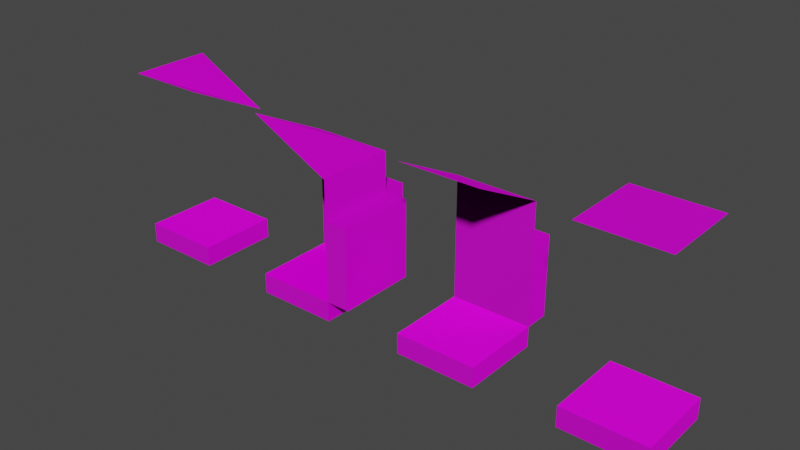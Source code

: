# Source: tileset.blend  (saved by Blender 3.5.10; exported with 4.5.12 LTS)
import bpy
from mathutils import Matrix  # noqa: F401  (used for matrix-valued properties, if any)

bpy.ops.wm.read_factory_settings(use_empty=True)
scene = bpy.context.scene
scene.name = 'Scene'

# ---- collections
col_collection = bpy.data.collections.new('Collection'); scene.collection.children.link(col_collection)

# ---- images (referenced by path relative to the original .blend; pixels are not part of the script)
import os
ASSET_DIR = os.environ.get("B2B_ASSET_DIR", "")  # directory of the original .blend (textures are referenced by path, not embedded)
HERE = os.path.dirname(os.path.abspath(__file__))  # packed textures are extracted next to this script under _unpacked/

def load_image(name, relpath, width, height, colorspace="sRGB"):
    """Load a texture the original file referenced (path relative to the .blend, or extracted next to this script)."""
    p = next((c for c in (os.path.join(HERE, relpath), os.path.join(ASSET_DIR, relpath)) if relpath and os.path.exists(c)), "")
    if p:
        img = bpy.data.images.load(p, check_existing=True)
        img.name = name
    else:  # same state as the original file: an image datablock whose file is absent (Cycles renders it pink)
        img = bpy.data.images.new(name, width, height)
        img.source = "FILE"
        img.filepath = "//" + (relpath or name)
    img.colorspace_settings.name = colorspace
    return img
img_floor_tiles_06_diff_1k_png = load_image('floor_tiles_06_diff_1k.png', 'floor_tiles_06_diff_1k.png', 1024, 1024, 'sRGB')
img_floor_tiles_06_nor_gl_1k_png = load_image('floor_tiles_06_nor_gl_1k.png', 'floor_tiles_06_nor_gl_1k.png', 1024, 1024, 'sRGB')
img_floor_tiles_06_rough_1k_png = load_image('floor_tiles_06_rough_1k.png', 'floor_tiles_06_rough_1k.png', 1024, 1024, 'sRGB')
img_floor_tiles_06_spec_1k_png = load_image('floor_tiles_06_spec_1k.png', 'floor_tiles_06_spec_1k.png', 1024, 1024, 'sRGB')
img_corrugated_iron_02_diff_1k_png = load_image('corrugated_iron_02_diff_1k.png', 'corrugated_iron_02_diff_1k.png', 1024, 1024, 'sRGB')
img_corrugated_iron_02_metal_1k_png = load_image('corrugated_iron_02_metal_1k.png', 'corrugated_iron_02_metal_1k.png', 1024, 1024, 'sRGB')
img_corrugated_iron_02_nor_gl_1k_png = load_image('corrugated_iron_02_nor_gl_1k.png', 'corrugated_iron_02_nor_gl_1k.png', 1024, 1024, 'sRGB')
img_corrugated_iron_02_rough_1k_png = load_image('corrugated_iron_02_rough_1k.png', 'corrugated_iron_02_rough_1k.png', 1024, 1024, 'sRGB')

# ---- materials (node trees are filled in below, after node groups)
mat_floor = bpy.data.materials.new('Floor')
mat_floor.use_transparent_shadow = False
mat_wall = bpy.data.materials.new('Wall')
mat_wall.use_transparent_shadow = False

# ---- material node trees
mat_floor.use_nodes = True; mat_floor.node_tree.nodes.clear()
_N = mat_floor.node_tree.nodes; _L = mat_floor.node_tree.links
n0 = _N.new('ShaderNodeOutputMaterial'); n0.name = 'Material Output'; n0.location = (300, 300)
n1 = _N.new('ShaderNodeTexImage'); n1.name = 'Image Texture'; n1.location = (-292, 243)
n1.image = img_floor_tiles_06_diff_1k_png
n2 = _N.new('ShaderNodeBsdfPrincipled'); n2.name = 'Principled BSDF'; n2.location = (10, 300)
n2.distribution = 'GGX'
n2.subsurface_method = 'RANDOM_WALK_SKIN'
n2.inputs[3].default_value = 1.45
n2.inputs[27].default_value = (0.0, 0.0, 0.0, 1.0)
n2.inputs[28].default_value = 1.0
n3 = _N.new('ShaderNodeTexImage'); n3.name = 'Image Texture.001'; n3.location = (-284, -143)
n3.image = img_floor_tiles_06_nor_gl_1k_png
n4 = _N.new('ShaderNodeTexImage'); n4.name = 'Image Texture.002'; n4.location = (-616, -21)
n4.image = img_floor_tiles_06_rough_1k_png
n5 = _N.new('ShaderNodeTexImage'); n5.name = 'Image Texture.003'; n5.location = (-869, 53)
n5.image = img_floor_tiles_06_spec_1k_png
_L.new(n2.outputs[0], n0.inputs[0])
_L.new(n1.outputs[0], n2.inputs[0])
_L.new(n3.outputs[0], n2.inputs[5])
_L.new(n4.outputs[0], n2.inputs[2])
_L.new(n5.outputs[0], n2.inputs[13])
n0.is_active_output = True
mat_wall.use_nodes = True; mat_wall.node_tree.nodes.clear()
_N = mat_wall.node_tree.nodes; _L = mat_wall.node_tree.links
n0 = _N.new('ShaderNodeBsdfPrincipled'); n0.name = 'Principled BSDF'; n0.location = (10, 300)
n0.distribution = 'GGX'
n0.subsurface_method = 'RANDOM_WALK_SKIN'
n0.inputs[3].default_value = 1.45
n0.inputs[27].default_value = (0.0, 0.0, 0.0, 1.0)
n0.inputs[28].default_value = 1.0
n1 = _N.new('ShaderNodeOutputMaterial'); n1.name = 'Material Output'; n1.location = (300, 300)
n2 = _N.new('ShaderNodeTexImage'); n2.name = 'Image Texture'; n2.location = (-330, 289)
n2.image = img_corrugated_iron_02_diff_1k_png
n3 = _N.new('ShaderNodeTexImage'); n3.name = 'Image Texture.001'; n3.location = (-374, -63)
n3.image = img_corrugated_iron_02_metal_1k_png
n4 = _N.new('ShaderNodeTexImage'); n4.name = 'Image Texture.002'; n4.location = (-379, -376)
n4.image = img_corrugated_iron_02_nor_gl_1k_png
n5 = _N.new('ShaderNodeTexImage'); n5.name = 'Image Texture.003'; n5.location = (-633, 20)
n5.image = img_corrugated_iron_02_rough_1k_png
_L.new(n0.outputs[0], n1.inputs[0])
_L.new(n2.outputs[0], n0.inputs[0])
_L.new(n3.outputs[0], n0.inputs[1])
_L.new(n4.outputs[0], n0.inputs[5])
_L.new(n5.outputs[0], n0.inputs[2])
n1.is_active_output = True

# ---- world
world_world = bpy.data.worlds.new('World'); scene.world = world_world
world_world.use_nodes = True; world_world.node_tree.nodes.clear()
_N = world_world.node_tree.nodes; _L = world_world.node_tree.links
n0 = _N.new('ShaderNodeOutputWorld'); n0.name = 'World Output'; n0.location = (300, 300)
n1 = _N.new('ShaderNodeBackground'); n1.name = 'Background'; n1.location = (10, 300)
n1.inputs[0].default_value = (0.05088, 0.05088, 0.05088, 1.0)
_L.new(n1.outputs[0], n0.inputs[0])
n0.is_active_output = True
world_world.color = (0.05088, 0.05088, 0.05088)
world_world.use_sun_shadow = False
world_world.sun_shadow_jitter_overblur = 0.0

# ---- meshes
me_plane = bpy.data.meshes.new('Plane')
me_plane.from_pydata([(-1.0, -1.0, -0.5), (1.0, -1.0, -0.5), (-1.0, 1.0, -0.5), (1.0, 1.0, -0.5), (-1.0, 1.0, 0.0), (1.0, 1.0, 0.0), (-1.0, -1.0, 4.0), (1.0, -1.0, 4.0), (-1.0, 1.0, 4.0), (1.0, 1.0, 4.0), (-1.0, 1.0, 4.0), (1.0, 1.0, 4.0), (-1.0, 1.0, 0.0), (-1.0, -1.0, 0.0), (1.0, -1.0, 0.0), (1.0, 1.0, 0.0)], [], [(1, 3, 15, 14), (2, 3, 5, 4), (6, 7, 9, 8), (8, 9, 11, 10), (13, 14, 15, 12), (2, 0, 13, 12), (3, 2, 12, 15), (0, 1, 14, 13), (2, 4, 5, 3, 1, 0)])
me_plane.polygons.foreach_set('material_index', [1, 0, 1, 0, 0, 1, 1, 1, 1])
_uv = me_plane.uv_layers.new(name='UVMap')
_uv.uv.foreach_set('vector', [0.0, 0.0, 1.0, 0.0, 1.0, 1.0, 0.0, 1.0, 0.0, 1.0, 1.0, 1.0, 1.0, 1.0, 0.0, 1.0, 0.0, 0.0, 1.0, 0.0, 1.0, 1.0, 0.0, 1.0, 0.0, 1.0, 1.0, 1.0, 1.0, 1.0, 0.0, 1.0, 0.0, 0.0, 1.0, 0.0, 1.0, 1.0, 0.0, 1.0, 0.0, 0.0, 1.0, 0.0, 1.0, 1.0, 0.0, 1.0, 0.0, 0.0, 1.0, 0.0, 1.0, 1.0, 0.0, 1.0, 0.0, 0.0, 1.0, 0.0, 1.0, 1.0, 0.0, 1.0, 0.0, 1.0, 0.0, 1.0, 1.0, 1.0, 1.0, 1.0, 0.0, 0.0, 0.0, 0.0])
me_plane.materials.append(mat_floor)
me_plane.materials.append(mat_wall)
me_plane.update()
me_plane_007 = bpy.data.meshes.new('Plane.007')
me_plane_007.from_pydata([(-1.0, -1.0, -0.5), (1.0, -1.0, -0.5), (-1.0, 1.0, -0.5), (1.0, 1.0, -0.5), (-1.0, 1.0, 0.0), (1.0, 1.0, 0.0), (-1.0, -1.0, 4.0), (1.0, -1.0, 4.0), (1.0, 1.0, 3.0), (-1.0, 1.0, 4.0), (-1.0, -1.0, 0.0), (1.0, -1.0, 0.0)], [], [(1, 3, 5, 11), (2, 3, 5, 4), (6, 7, 8, 9), (10, 11, 5, 4), (2, 0, 10, 4), (0, 1, 11, 10), (2, 4, 5, 3, 1, 0)])
me_plane_007.polygons.foreach_set('material_index', [1, 0, 1, 0, 1, 1, 1])
_uv = me_plane_007.uv_layers.new(name='UVMap')
_uv.uv.foreach_set('vector', [0.0, 0.0, 1.0, 0.0, 1.0, 1.0, 0.0, 1.0, 0.0, 1.0, 1.0, 1.0, 1.0, 1.0, 0.0, 1.0, 0.0, 0.0, 1.0, 0.0, 1.0, 1.0, 0.0, 1.0, 0.0, 0.0, 1.0, 0.0, 1.0, 1.0, 0.0, 1.0, 0.0, 0.0, 1.0, 0.0, 1.0, 1.0, 0.0, 1.0, 0.0, 0.0, 1.0, 0.0, 1.0, 1.0, 0.0, 1.0, 0.0, 1.0, 0.0, 1.0, 1.0, 1.0, 1.0, 1.0, 0.0, 0.0, 0.0, 0.0])
me_plane_007.materials.append(mat_floor)
me_plane_007.materials.append(mat_wall)
me_plane_007.update()
me_plane_008 = bpy.data.meshes.new('Plane.008')
me_plane_008.from_pydata([(-1.0, -1.0, -0.5), (1.0, -1.0, -0.5), (-1.0, 1.0, -0.5), (1.0, 1.0, -0.5), (-1.0, 1.0, 0.0), (-1.0, -1.0, 0.0), (1.0, -1.0, 0.0), (1.0, 1.0, 0.0), (-1.0, 1.0, 3.0), (1.0, 1.0, 3.0), (-1.0, -1.0, 4.0), (1.0, -1.0, 4.0), (-1.0, 0.9977, 0.0), (-1.0, 0.9977, 2.0), (-1.0, 1.598, 0.0), (-1.0, 1.598, 2.0), (1.0, 0.9977, 0.0), (1.0, 0.9977, 2.0), (1.0, 1.598, 0.0), (1.0, 1.598, 2.0)], [], [(0, 2, 3, 1), (5, 6, 7, 4), (1, 3, 7, 6), (2, 0, 5, 4), (3, 2, 4, 7), (0, 1, 6, 5), (7, 4, 8, 9), (9, 8, 10, 11), (12, 13, 15, 14), (14, 15, 19, 18), (18, 19, 17, 16), (16, 17, 13, 12), (14, 18, 16, 12), (19, 15, 13, 17)])
me_plane_008.polygons.foreach_set('material_index', [1, 0, 1, 1, 1, 1, 1, 1, 1, 1, 1, 1, 1, 1])
_uv = me_plane_008.uv_layers.new(name='UVMap')
_uv.uv.foreach_set('vector', [0.0, 0.0, 0.0, 1.0, 1.0, 1.0, 1.0, 0.0, 0.0, 0.0, 1.0, 0.0, 1.0, 1.0, 0.0, 1.0, 0.0, 0.0, 1.0, 0.0, 1.0, 1.0, 0.0, 1.0, 0.0, 0.0, 1.0, 0.0, 1.0, 1.0, 0.0, 1.0, 0.0, 0.0, 1.0, 0.0, 1.0, 1.0, 0.0, 1.0, 0.0, 0.0, 1.0, 0.0, 1.0, 1.0, 0.0, 1.0, 1.0, 1.0, 0.0, 1.0, 0.0, 1.0, 1.0, 1.0, 1.0, 1.0, 0.0, 1.0, 0.0, 1.0, 1.0, 1.0, 2.98e-08, 1.0, 0.0, 2.98e-08, 1.0, 0.0, 1.0, 1.0, 2.98e-08, 1.0, 0.0, 2.98e-08, 1.0, 0.0, 1.0, 1.0, 2.98e-08, 1.0, 0.0, 2.98e-08, 1.0, 0.0, 1.0, 1.0, 2.98e-08, 1.0, 0.0, 2.98e-08, 1.0, 0.0, 1.0, 1.0, 2.98e-08, 1.0, 0.0, 2.98e-08, 1.0, 0.0, 1.0, 1.0, 2.98e-08, 1.0, 0.0, 2.98e-08, 1.0, 0.0, 1.0, 1.0])
me_plane_008.materials.append(mat_floor)
me_plane_008.materials.append(mat_wall)
me_plane_008.update()
me_cube_002 = bpy.data.meshes.new('Cube.002')
me_cube_002.from_pydata([(-0.9915, 7.617, -1.5), (-0.9915, 0.9499, -1.5), (1.008, 7.617, -1.5), (1.008, 0.9499, -1.5), (1.008, 7.617, -1.0), (-0.9915, 7.617, -1.0), (1.008, 7.617, 2.0), (-0.9915, 7.617, 3.0), (1.008, 0.9499, -1.0), (-0.9915, 0.9499, -1.0), (1.008, 0.9499, 2.0), (-0.9915, 0.9499, 2.0), (1.605, 7.617, -1.0), (1.605, 7.617, 1.0), (1.005, 7.617, -1.0), (1.005, 7.617, 1.0), (1.605, 0.9499, -1.0), (1.605, 0.9499, 1.0), (1.005, 0.9499, -1.0), (1.005, 0.9499, 1.0), (-1.0, 0.9579, -1.0), (-1.0, 0.9579, 1.0), (-1.0, -1.042, -1.0), (-1.0, -1.042, 1.0), (1.0, 0.9579, -1.0), (1.0, 0.9579, 1.0), (1.0, -1.042, -1.0), (1.0, -1.042, 1.0)], [], [(0, 2, 3, 1), (5, 9, 8, 4), (1, 3, 8, 9), (2, 0, 5, 4), (3, 2, 4, 8), (0, 1, 9, 5), (8, 4, 6, 10), (10, 6, 7), (9, 8, 10, 11), (11, 10, 7), (12, 13, 15, 14), (14, 15, 19, 18), (18, 19, 17, 16), (16, 17, 13, 12), (14, 18, 16, 12), (19, 15, 13, 17), (20, 21, 23, 22), (22, 23, 27, 26), (26, 27, 25, 24), (24, 25, 21, 20), (22, 26, 24, 20), (27, 23, 21, 25)])
me_cube_002.polygons.foreach_set('material_index', [1, 0, 1, 1, 1, 1, 1, 1, 1, 1, 1, 1, 1, 1, 1, 1, 1, 1, 1, 1, 1, 1])
_uv = me_cube_002.uv_layers.new(name='UVMap')
_uv.uv.foreach_set('vector', [0.0, 0.0, 0.0, 1.0, 1.0, 1.0, 1.0, 0.0, 0.0, 0.0, 1.0, 0.0, 1.0, 1.0, 0.0, 1.0, 0.0, 0.0, 1.0, 0.0, 1.0, 1.0, 0.0, 1.0, 0.0, 0.0, 1.0, 0.0, 1.0, 1.0, 0.0, 1.0, 0.0, 0.0, 1.0, 0.0, 1.0, 1.0, 0.0, 1.0, 0.0, 0.0, 1.0, 0.0, 1.0, 1.0, 0.0, 1.0, 1.0, 1.0, 0.0, 1.0, 0.0, 1.0, 1.0, 1.0, 1.0, 1.0, 0.0, 1.0, 1.0, 1.0, 1.0, 1.0, 0.0, 1.0, 0.0, 1.0, 1.0, 1.0, 1.0, 1.0, 0.0, 1.0, 1.0, 1.0, 2.98e-08, 1.0, 0.0, 2.98e-08, 1.0, 0.0, 1.0, 1.0, 2.98e-08, 1.0, 0.0, 2.98e-08, 1.0, 0.0, 1.0, 1.0, 2.98e-08, 1.0, 0.0, 2.98e-08, 1.0, 0.0, 1.0, 1.0, 2.98e-08, 1.0, 0.0, 2.98e-08, 1.0, 0.0, 1.0, 1.0, 2.98e-08, 1.0, 0.0, 2.98e-08, 1.0, 0.0, 1.0, 1.0, 2.98e-08, 1.0, 0.0, 2.98e-08, 1.0, 0.0, 1.0, 1.0, 2.98e-08, 1.0, 0.0, 2.98e-08, 1.0, 0.0, 1.0, 1.0, 2.98e-08, 1.0, 0.0, 2.98e-08, 1.0, 0.0, 1.0, 1.0, 2.98e-08, 1.0, 0.0, 2.98e-08, 1.0, 0.0, 1.0, 1.0, 2.98e-08, 1.0, 0.0, 2.98e-08, 1.0, 0.0, 1.0, 1.0, 2.98e-08, 1.0, 0.0, 2.98e-08, 1.0, 0.0, 1.0, 1.0, 2.98e-08, 1.0, 0.0, 2.98e-08, 1.0, 0.0, 1.0, 1.0])
me_cube_002.materials.append(mat_floor)
me_cube_002.materials.append(mat_wall)
me_cube_002.update()

# ---- objects
ob_basic_col = bpy.data.objects.new('basic-col', me_plane)
ob_incorner_col = bpy.data.objects.new('incorner-col', me_plane_007)
ob_wall_col = bpy.data.objects.new('wall-col', me_plane_008)
ob_corner_col = bpy.data.objects.new('corner-col', me_cube_002)

# ---- transforms, parenting, visibility, modifiers, constraints
ob_basic_col.location = (0.0, 0.0, 0.0)
ob_incorner_col.location = (-12.0, 0.0, 0.0)
ob_wall_col.location = (-4.0, 0.0, 0.0)
ob_corner_col.location = (-6.715, -0.00849, 1.0)
ob_corner_col.rotation_euler = (0.0, -0.0, 1.571)
ob_corner_col.scale = (1.0, 0.3, 1.0)

# ---- collection membership
col_collection.objects.link(ob_basic_col)
col_collection.objects.link(ob_incorner_col)
col_collection.objects.link(ob_wall_col)
col_collection.objects.link(ob_corner_col)

# ---- scene / render settings (as saved in the file)
scene.frame_start = 1; scene.frame_end = 250; scene.frame_set(1)
scene.render.engine = 'BLENDER_EEVEE_NEXT'
scene.cycles.sampling_pattern = 'TABULATED_SOBOL'
scene.view_settings.view_transform = 'Filmic'
bpy.context.view_layer.update()

# ---- added for rendering (the .blend has no active camera and no usable light): camera, sun
cam_auto = bpy.data.cameras.new('AutoCamera')
cam_auto.lens = 50.0
cam_auto.sensor_width = 36.0
cam_auto.clip_end = 1000.0
ob_auto_camera = bpy.data.objects.new('AutoCamera', cam_auto)
scene.collection.objects.link(ob_auto_camera)
ob_auto_camera.location = (7.81785, -16.2869, 12.8043)
ob_auto_camera.rotation_euler = (1.09748, -7.21219e-08, 0.694738)
scene.camera = ob_auto_camera
light_auto_sun = bpy.data.lights.new('AutoSun', 'SUN')
light_auto_sun.energy = 3.0
light_auto_sun.angle = 0.0523599
ob_auto_sun = bpy.data.objects.new('AutoSun', light_auto_sun)
scene.collection.objects.link(ob_auto_sun)
ob_auto_sun.rotation_euler = (0.872665, 0.174533, 0.523599)
bpy.context.view_layer.update()
